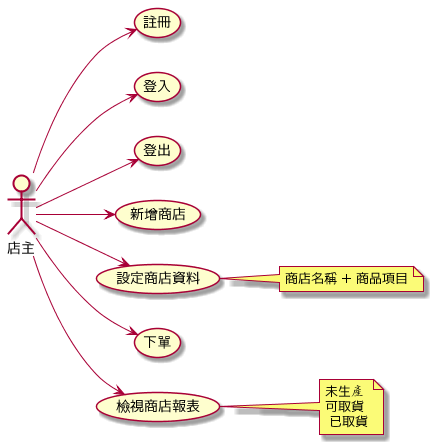

The diagram above was rendered by PlantUML. Its source (embedded in the PNG):
@startuml
left to right direction
店主 --> (註冊)
店主 --> (登入)
店主 --> (登出)
店主 --> (新增商店)
店主 --> (設定商店資料)
note right of (設定商店資料) : 商店名稱 + 商品項目
店主 --> (下單)
店主 --> (檢視商店報表)
note right of (檢視商店報表) : 未生產\n可取貨\n 已取貨
@enduml